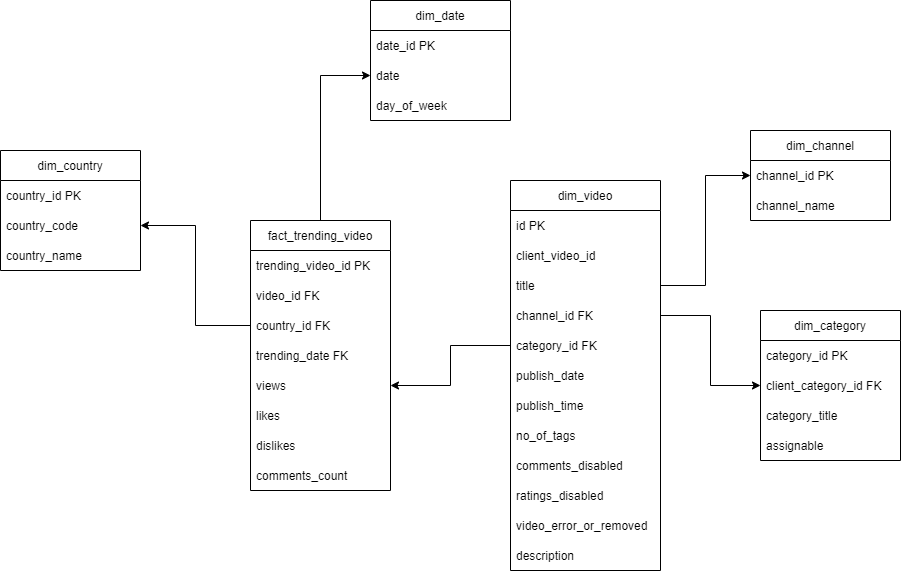

The diagram above was exported from draw.io. Its source (the exported page's mxGraphModel, read from the mxfile embedded in the PNG):
<mxGraphModel dx="2041" dy="1795" grid="1" gridSize="10" guides="1" tooltips="1" connect="1" arrows="1" fold="1" page="1" pageScale="1" pageWidth="827" pageHeight="1169" math="0" shadow="0">
  <root>
    <mxCell id="0" />
    <mxCell id="1" parent="0" />
    <mxCell id="_-16Kpq7HbIdkLDPfNj--1" value="dim_category" style="swimlane;fontStyle=0;childLayout=stackLayout;horizontal=1;startSize=30;horizontalStack=0;resizeParent=1;resizeParentMax=0;resizeLast=0;collapsible=1;marginBottom=0;" parent="1" vertex="1">
      <mxGeometry x="620" y="210" width="140" height="150" as="geometry" />
    </mxCell>
    <mxCell id="_-16Kpq7HbIdkLDPfNj--2" value="category_id PK" style="text;strokeColor=none;fillColor=none;align=left;verticalAlign=middle;spacingLeft=4;spacingRight=4;overflow=hidden;points=[[0,0.5],[1,0.5]];portConstraint=eastwest;rotatable=0;" parent="_-16Kpq7HbIdkLDPfNj--1" vertex="1">
      <mxGeometry y="30" width="140" height="30" as="geometry" />
    </mxCell>
    <mxCell id="_-16Kpq7HbIdkLDPfNj--3" value="client_category_id FK" style="text;strokeColor=none;fillColor=none;align=left;verticalAlign=middle;spacingLeft=4;spacingRight=4;overflow=hidden;points=[[0,0.5],[1,0.5]];portConstraint=eastwest;rotatable=0;" parent="_-16Kpq7HbIdkLDPfNj--1" vertex="1">
      <mxGeometry y="60" width="140" height="30" as="geometry" />
    </mxCell>
    <mxCell id="_-16Kpq7HbIdkLDPfNj--4" value="category_title" style="text;strokeColor=none;fillColor=none;align=left;verticalAlign=middle;spacingLeft=4;spacingRight=4;overflow=hidden;points=[[0,0.5],[1,0.5]];portConstraint=eastwest;rotatable=0;" parent="_-16Kpq7HbIdkLDPfNj--1" vertex="1">
      <mxGeometry y="90" width="140" height="30" as="geometry" />
    </mxCell>
    <mxCell id="_-16Kpq7HbIdkLDPfNj--45" value="assignable" style="text;strokeColor=none;fillColor=none;align=left;verticalAlign=middle;spacingLeft=4;spacingRight=4;overflow=hidden;points=[[0,0.5],[1,0.5]];portConstraint=eastwest;rotatable=0;" parent="_-16Kpq7HbIdkLDPfNj--1" vertex="1">
      <mxGeometry y="120" width="140" height="30" as="geometry" />
    </mxCell>
    <mxCell id="_-16Kpq7HbIdkLDPfNj--5" value="dim_video" style="swimlane;fontStyle=0;childLayout=stackLayout;horizontal=1;startSize=30;horizontalStack=0;resizeParent=1;resizeParentMax=0;resizeLast=0;collapsible=1;marginBottom=0;" parent="1" vertex="1">
      <mxGeometry x="370" y="80" width="150" height="390" as="geometry" />
    </mxCell>
    <mxCell id="Xbo9f_D0NdNjSs4gHRRg-2" value="id PK" style="text;strokeColor=none;fillColor=none;align=left;verticalAlign=middle;spacingLeft=4;spacingRight=4;overflow=hidden;points=[[0,0.5],[1,0.5]];portConstraint=eastwest;rotatable=0;" parent="_-16Kpq7HbIdkLDPfNj--5" vertex="1">
      <mxGeometry y="30" width="150" height="30" as="geometry" />
    </mxCell>
    <mxCell id="_-16Kpq7HbIdkLDPfNj--6" value="client_video_id" style="text;strokeColor=none;fillColor=none;align=left;verticalAlign=middle;spacingLeft=4;spacingRight=4;overflow=hidden;points=[[0,0.5],[1,0.5]];portConstraint=eastwest;rotatable=0;" parent="_-16Kpq7HbIdkLDPfNj--5" vertex="1">
      <mxGeometry y="60" width="150" height="30" as="geometry" />
    </mxCell>
    <mxCell id="_-16Kpq7HbIdkLDPfNj--7" value="title" style="text;strokeColor=none;fillColor=none;align=left;verticalAlign=middle;spacingLeft=4;spacingRight=4;overflow=hidden;points=[[0,0.5],[1,0.5]];portConstraint=eastwest;rotatable=0;" parent="_-16Kpq7HbIdkLDPfNj--5" vertex="1">
      <mxGeometry y="90" width="150" height="30" as="geometry" />
    </mxCell>
    <mxCell id="_-16Kpq7HbIdkLDPfNj--21" value="channel_id FK" style="text;strokeColor=none;fillColor=none;align=left;verticalAlign=middle;spacingLeft=4;spacingRight=4;overflow=hidden;points=[[0,0.5],[1,0.5]];portConstraint=eastwest;rotatable=0;" parent="_-16Kpq7HbIdkLDPfNj--5" vertex="1">
      <mxGeometry y="120" width="150" height="30" as="geometry" />
    </mxCell>
    <mxCell id="_-16Kpq7HbIdkLDPfNj--22" value="category_id FK" style="text;strokeColor=none;fillColor=none;align=left;verticalAlign=middle;spacingLeft=4;spacingRight=4;overflow=hidden;points=[[0,0.5],[1,0.5]];portConstraint=eastwest;rotatable=0;" parent="_-16Kpq7HbIdkLDPfNj--5" vertex="1">
      <mxGeometry y="150" width="150" height="30" as="geometry" />
    </mxCell>
    <mxCell id="_-16Kpq7HbIdkLDPfNj--23" value="publish_date " style="text;strokeColor=none;fillColor=none;align=left;verticalAlign=middle;spacingLeft=4;spacingRight=4;overflow=hidden;points=[[0,0.5],[1,0.5]];portConstraint=eastwest;rotatable=0;" parent="_-16Kpq7HbIdkLDPfNj--5" vertex="1">
      <mxGeometry y="180" width="150" height="30" as="geometry" />
    </mxCell>
    <mxCell id="jp-hD3vjdEqyojeN3eu0-13" value="publish_time" style="text;strokeColor=none;fillColor=none;align=left;verticalAlign=middle;spacingLeft=4;spacingRight=4;overflow=hidden;points=[[0,0.5],[1,0.5]];portConstraint=eastwest;rotatable=0;" vertex="1" parent="_-16Kpq7HbIdkLDPfNj--5">
      <mxGeometry y="210" width="150" height="30" as="geometry" />
    </mxCell>
    <mxCell id="Xbo9f_D0NdNjSs4gHRRg-4" value="no_of_tags" style="text;strokeColor=none;fillColor=none;align=left;verticalAlign=middle;spacingLeft=4;spacingRight=4;overflow=hidden;points=[[0,0.5],[1,0.5]];portConstraint=eastwest;rotatable=0;" parent="_-16Kpq7HbIdkLDPfNj--5" vertex="1">
      <mxGeometry y="240" width="150" height="30" as="geometry" />
    </mxCell>
    <mxCell id="_-16Kpq7HbIdkLDPfNj--29" value="comments_disabled" style="text;strokeColor=none;fillColor=none;align=left;verticalAlign=middle;spacingLeft=4;spacingRight=4;overflow=hidden;points=[[0,0.5],[1,0.5]];portConstraint=eastwest;rotatable=0;" parent="_-16Kpq7HbIdkLDPfNj--5" vertex="1">
      <mxGeometry y="270" width="150" height="30" as="geometry" />
    </mxCell>
    <mxCell id="_-16Kpq7HbIdkLDPfNj--38" value="ratings_disabled" style="text;strokeColor=none;fillColor=none;align=left;verticalAlign=middle;spacingLeft=4;spacingRight=4;overflow=hidden;points=[[0,0.5],[1,0.5]];portConstraint=eastwest;rotatable=0;" parent="_-16Kpq7HbIdkLDPfNj--5" vertex="1">
      <mxGeometry y="300" width="150" height="30" as="geometry" />
    </mxCell>
    <mxCell id="_-16Kpq7HbIdkLDPfNj--39" value="video_error_or_removed" style="text;strokeColor=none;fillColor=none;align=left;verticalAlign=middle;spacingLeft=4;spacingRight=4;overflow=hidden;points=[[0,0.5],[1,0.5]];portConstraint=eastwest;rotatable=0;" parent="_-16Kpq7HbIdkLDPfNj--5" vertex="1">
      <mxGeometry y="330" width="150" height="30" as="geometry" />
    </mxCell>
    <mxCell id="_-16Kpq7HbIdkLDPfNj--40" value="description" style="text;strokeColor=none;fillColor=none;align=left;verticalAlign=middle;spacingLeft=4;spacingRight=4;overflow=hidden;points=[[0,0.5],[1,0.5]];portConstraint=eastwest;rotatable=0;" parent="_-16Kpq7HbIdkLDPfNj--5" vertex="1">
      <mxGeometry y="360" width="150" height="30" as="geometry" />
    </mxCell>
    <mxCell id="_-16Kpq7HbIdkLDPfNj--9" value="dim_channel" style="swimlane;fontStyle=0;childLayout=stackLayout;horizontal=1;startSize=30;horizontalStack=0;resizeParent=1;resizeParentMax=0;resizeLast=0;collapsible=1;marginBottom=0;" parent="1" vertex="1">
      <mxGeometry x="610" y="30" width="140" height="90" as="geometry" />
    </mxCell>
    <mxCell id="_-16Kpq7HbIdkLDPfNj--10" value="channel_id PK" style="text;strokeColor=none;fillColor=none;align=left;verticalAlign=middle;spacingLeft=4;spacingRight=4;overflow=hidden;points=[[0,0.5],[1,0.5]];portConstraint=eastwest;rotatable=0;" parent="_-16Kpq7HbIdkLDPfNj--9" vertex="1">
      <mxGeometry y="30" width="140" height="30" as="geometry" />
    </mxCell>
    <mxCell id="_-16Kpq7HbIdkLDPfNj--11" value="channel_name" style="text;strokeColor=none;fillColor=none;align=left;verticalAlign=middle;spacingLeft=4;spacingRight=4;overflow=hidden;points=[[0,0.5],[1,0.5]];portConstraint=eastwest;rotatable=0;" parent="_-16Kpq7HbIdkLDPfNj--9" vertex="1">
      <mxGeometry y="60" width="140" height="30" as="geometry" />
    </mxCell>
    <mxCell id="i0sY5S5Ju_piTmqxDc6N-16" style="edgeStyle=orthogonalEdgeStyle;rounded=0;orthogonalLoop=1;jettySize=auto;html=1;entryX=0;entryY=0.5;entryDx=0;entryDy=0;" parent="1" source="_-16Kpq7HbIdkLDPfNj--13" target="i0sY5S5Ju_piTmqxDc6N-12" edge="1">
      <mxGeometry relative="1" as="geometry" />
    </mxCell>
    <mxCell id="_-16Kpq7HbIdkLDPfNj--13" value="fact_trending_video" style="swimlane;fontStyle=0;childLayout=stackLayout;horizontal=1;startSize=30;horizontalStack=0;resizeParent=1;resizeParentMax=0;resizeLast=0;collapsible=1;marginBottom=0;" parent="1" vertex="1">
      <mxGeometry x="110" y="120" width="140" height="270" as="geometry" />
    </mxCell>
    <mxCell id="_-16Kpq7HbIdkLDPfNj--14" value="trending_video_id PK" style="text;strokeColor=none;fillColor=none;align=left;verticalAlign=middle;spacingLeft=4;spacingRight=4;overflow=hidden;points=[[0,0.5],[1,0.5]];portConstraint=eastwest;rotatable=0;" parent="_-16Kpq7HbIdkLDPfNj--13" vertex="1">
      <mxGeometry y="30" width="140" height="30" as="geometry" />
    </mxCell>
    <mxCell id="_-16Kpq7HbIdkLDPfNj--15" value="video_id FK" style="text;strokeColor=none;fillColor=none;align=left;verticalAlign=middle;spacingLeft=4;spacingRight=4;overflow=hidden;points=[[0,0.5],[1,0.5]];portConstraint=eastwest;rotatable=0;" parent="_-16Kpq7HbIdkLDPfNj--13" vertex="1">
      <mxGeometry y="60" width="140" height="30" as="geometry" />
    </mxCell>
    <mxCell id="_-16Kpq7HbIdkLDPfNj--16" value="country_id FK" style="text;strokeColor=none;fillColor=none;align=left;verticalAlign=middle;spacingLeft=4;spacingRight=4;overflow=hidden;points=[[0,0.5],[1,0.5]];portConstraint=eastwest;rotatable=0;" parent="_-16Kpq7HbIdkLDPfNj--13" vertex="1">
      <mxGeometry y="90" width="140" height="30" as="geometry" />
    </mxCell>
    <mxCell id="_-16Kpq7HbIdkLDPfNj--24" value="trending_date FK" style="text;strokeColor=none;fillColor=none;align=left;verticalAlign=middle;spacingLeft=4;spacingRight=4;overflow=hidden;points=[[0,0.5],[1,0.5]];portConstraint=eastwest;rotatable=0;" parent="_-16Kpq7HbIdkLDPfNj--13" vertex="1">
      <mxGeometry y="120" width="140" height="30" as="geometry" />
    </mxCell>
    <mxCell id="_-16Kpq7HbIdkLDPfNj--25" value="views" style="text;strokeColor=none;fillColor=none;align=left;verticalAlign=middle;spacingLeft=4;spacingRight=4;overflow=hidden;points=[[0,0.5],[1,0.5]];portConstraint=eastwest;rotatable=0;" parent="_-16Kpq7HbIdkLDPfNj--13" vertex="1">
      <mxGeometry y="150" width="140" height="30" as="geometry" />
    </mxCell>
    <mxCell id="_-16Kpq7HbIdkLDPfNj--26" value="likes" style="text;strokeColor=none;fillColor=none;align=left;verticalAlign=middle;spacingLeft=4;spacingRight=4;overflow=hidden;points=[[0,0.5],[1,0.5]];portConstraint=eastwest;rotatable=0;" parent="_-16Kpq7HbIdkLDPfNj--13" vertex="1">
      <mxGeometry y="180" width="140" height="30" as="geometry" />
    </mxCell>
    <mxCell id="_-16Kpq7HbIdkLDPfNj--27" value="dislikes" style="text;strokeColor=none;fillColor=none;align=left;verticalAlign=middle;spacingLeft=4;spacingRight=4;overflow=hidden;points=[[0,0.5],[1,0.5]];portConstraint=eastwest;rotatable=0;" parent="_-16Kpq7HbIdkLDPfNj--13" vertex="1">
      <mxGeometry y="210" width="140" height="30" as="geometry" />
    </mxCell>
    <mxCell id="_-16Kpq7HbIdkLDPfNj--28" value="comments_count" style="text;strokeColor=none;fillColor=none;align=left;verticalAlign=middle;spacingLeft=4;spacingRight=4;overflow=hidden;points=[[0,0.5],[1,0.5]];portConstraint=eastwest;rotatable=0;" parent="_-16Kpq7HbIdkLDPfNj--13" vertex="1">
      <mxGeometry y="240" width="140" height="30" as="geometry" />
    </mxCell>
    <mxCell id="_-16Kpq7HbIdkLDPfNj--17" value="dim_country" style="swimlane;fontStyle=0;childLayout=stackLayout;horizontal=1;startSize=30;horizontalStack=0;resizeParent=1;resizeParentMax=0;resizeLast=0;collapsible=1;marginBottom=0;" parent="1" vertex="1">
      <mxGeometry x="-140" y="50" width="140" height="120" as="geometry" />
    </mxCell>
    <mxCell id="_-16Kpq7HbIdkLDPfNj--18" value="country_id PK" style="text;strokeColor=none;fillColor=none;align=left;verticalAlign=middle;spacingLeft=4;spacingRight=4;overflow=hidden;points=[[0,0.5],[1,0.5]];portConstraint=eastwest;rotatable=0;" parent="_-16Kpq7HbIdkLDPfNj--17" vertex="1">
      <mxGeometry y="30" width="140" height="30" as="geometry" />
    </mxCell>
    <mxCell id="_-16Kpq7HbIdkLDPfNj--19" value="country_code" style="text;strokeColor=none;fillColor=none;align=left;verticalAlign=middle;spacingLeft=4;spacingRight=4;overflow=hidden;points=[[0,0.5],[1,0.5]];portConstraint=eastwest;rotatable=0;" parent="_-16Kpq7HbIdkLDPfNj--17" vertex="1">
      <mxGeometry y="60" width="140" height="30" as="geometry" />
    </mxCell>
    <mxCell id="_-16Kpq7HbIdkLDPfNj--20" value="country_name" style="text;strokeColor=none;fillColor=none;align=left;verticalAlign=middle;spacingLeft=4;spacingRight=4;overflow=hidden;points=[[0,0.5],[1,0.5]];portConstraint=eastwest;rotatable=0;" parent="_-16Kpq7HbIdkLDPfNj--17" vertex="1">
      <mxGeometry y="90" width="140" height="30" as="geometry" />
    </mxCell>
    <mxCell id="_-16Kpq7HbIdkLDPfNj--41" style="edgeStyle=orthogonalEdgeStyle;rounded=0;orthogonalLoop=1;jettySize=auto;html=1;" parent="1" source="_-16Kpq7HbIdkLDPfNj--7" target="_-16Kpq7HbIdkLDPfNj--10" edge="1">
      <mxGeometry relative="1" as="geometry" />
    </mxCell>
    <mxCell id="_-16Kpq7HbIdkLDPfNj--42" style="edgeStyle=orthogonalEdgeStyle;rounded=0;orthogonalLoop=1;jettySize=auto;html=1;entryX=0;entryY=0.5;entryDx=0;entryDy=0;" parent="1" source="_-16Kpq7HbIdkLDPfNj--21" target="_-16Kpq7HbIdkLDPfNj--3" edge="1">
      <mxGeometry relative="1" as="geometry" />
    </mxCell>
    <mxCell id="_-16Kpq7HbIdkLDPfNj--43" style="edgeStyle=orthogonalEdgeStyle;rounded=0;orthogonalLoop=1;jettySize=auto;html=1;entryX=1;entryY=0.5;entryDx=0;entryDy=0;" parent="1" source="_-16Kpq7HbIdkLDPfNj--16" target="_-16Kpq7HbIdkLDPfNj--19" edge="1">
      <mxGeometry relative="1" as="geometry" />
    </mxCell>
    <mxCell id="_-16Kpq7HbIdkLDPfNj--44" style="edgeStyle=orthogonalEdgeStyle;rounded=0;orthogonalLoop=1;jettySize=auto;html=1;entryX=1;entryY=0.5;entryDx=0;entryDy=0;" parent="1" source="_-16Kpq7HbIdkLDPfNj--22" target="_-16Kpq7HbIdkLDPfNj--25" edge="1">
      <mxGeometry relative="1" as="geometry" />
    </mxCell>
    <mxCell id="i0sY5S5Ju_piTmqxDc6N-3" value="dim_date" style="swimlane;fontStyle=0;childLayout=stackLayout;horizontal=1;startSize=30;horizontalStack=0;resizeParent=1;resizeParentMax=0;resizeLast=0;collapsible=1;marginBottom=0;" parent="1" vertex="1">
      <mxGeometry x="230" y="-100" width="140" height="120" as="geometry" />
    </mxCell>
    <mxCell id="i0sY5S5Ju_piTmqxDc6N-4" value="date_id PK" style="text;strokeColor=none;fillColor=none;align=left;verticalAlign=middle;spacingLeft=4;spacingRight=4;overflow=hidden;points=[[0,0.5],[1,0.5]];portConstraint=eastwest;rotatable=0;" parent="i0sY5S5Ju_piTmqxDc6N-3" vertex="1">
      <mxGeometry y="30" width="140" height="30" as="geometry" />
    </mxCell>
    <mxCell id="i0sY5S5Ju_piTmqxDc6N-12" value="date" style="text;strokeColor=none;fillColor=none;align=left;verticalAlign=middle;spacingLeft=4;spacingRight=4;overflow=hidden;points=[[0,0.5],[1,0.5]];portConstraint=eastwest;rotatable=0;" parent="i0sY5S5Ju_piTmqxDc6N-3" vertex="1">
      <mxGeometry y="60" width="140" height="30" as="geometry" />
    </mxCell>
    <mxCell id="i0sY5S5Ju_piTmqxDc6N-15" value="day_of_week" style="text;strokeColor=none;fillColor=none;align=left;verticalAlign=middle;spacingLeft=4;spacingRight=4;overflow=hidden;points=[[0,0.5],[1,0.5]];portConstraint=eastwest;rotatable=0;" parent="i0sY5S5Ju_piTmqxDc6N-3" vertex="1">
      <mxGeometry y="90" width="140" height="30" as="geometry" />
    </mxCell>
  </root>
</mxGraphModel>